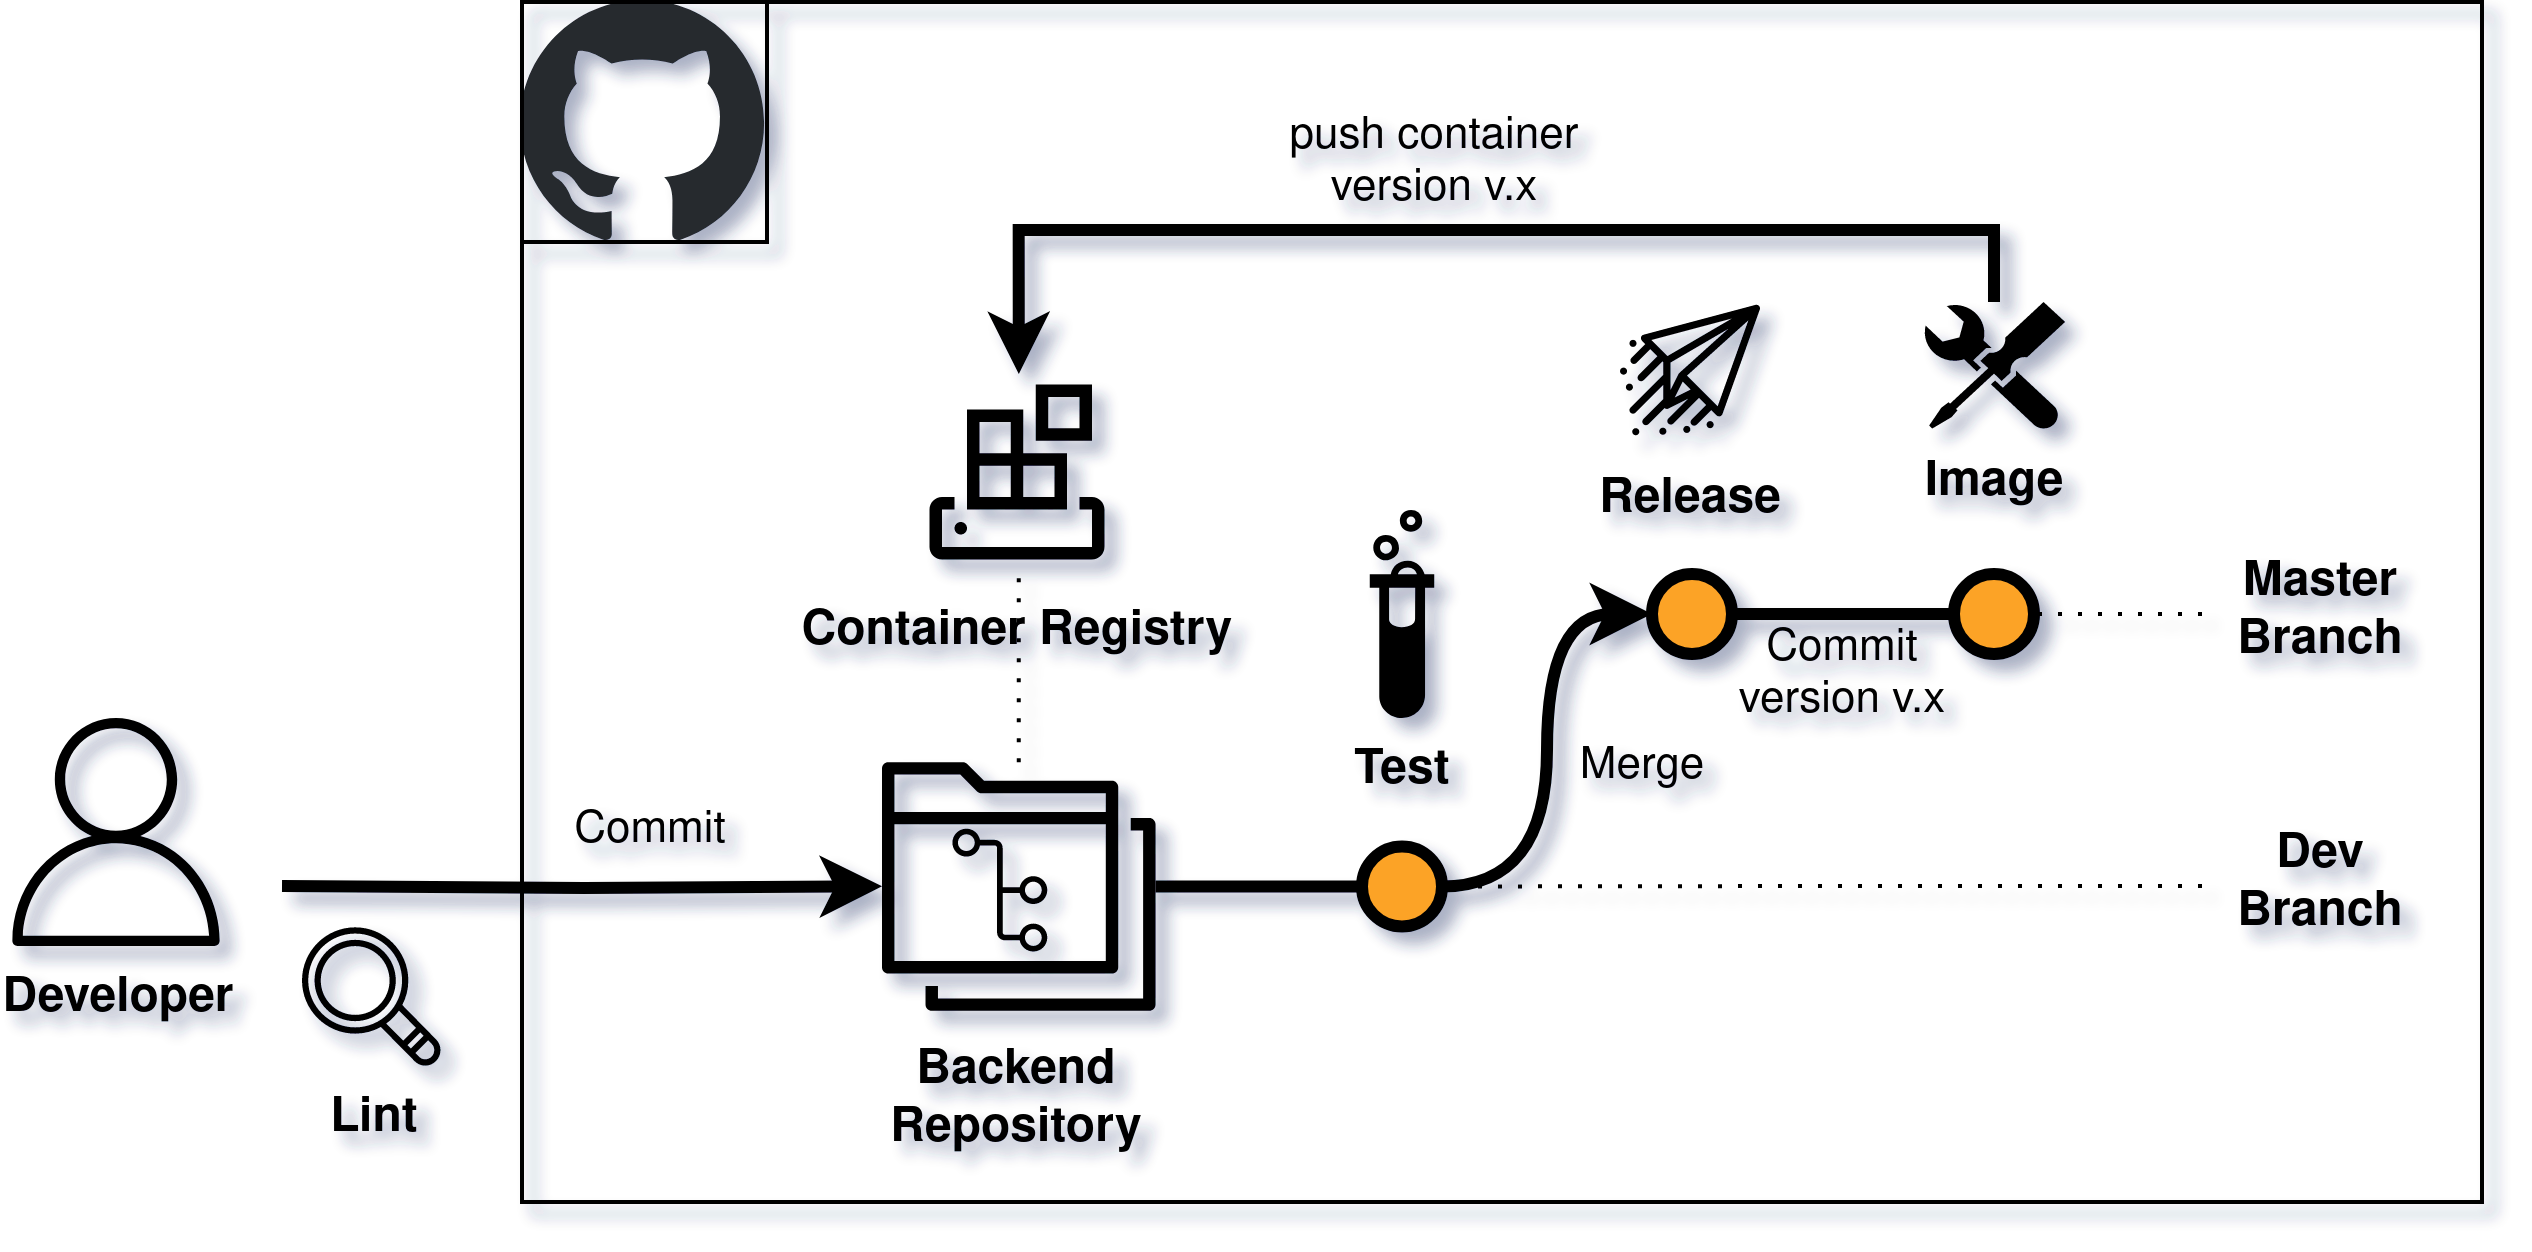

The diagram above was exported from draw.io. Its source (the exported page's mxGraphModel, read from the mxfile embedded in the PNG):
<mxGraphModel dx="1912" dy="922" grid="1" gridSize="10" guides="1" tooltips="1" connect="1" arrows="1" fold="1" page="1" pageScale="1" pageWidth="850" pageHeight="1100" background="none" math="0" shadow="1">
  <root>
    <mxCell id="0" />
    <mxCell id="1" parent="0" />
    <mxCell id="xG3jbgc5DR0weGNHrobK-2" value="" style="whiteSpace=wrap;html=1;strokeColor=#000000;fillColor=none;movable=1;resizable=1;rotatable=1;deletable=1;editable=1;locked=0;connectable=1;" parent="1" vertex="1">
      <mxGeometry x="80" y="360" width="490" height="300" as="geometry" />
    </mxCell>
    <mxCell id="xG3jbgc5DR0weGNHrobK-3" style="edgeStyle=orthogonalEdgeStyle;rounded=0;orthogonalLoop=1;jettySize=auto;html=1;strokeWidth=3;" parent="1" target="xG3jbgc5DR0weGNHrobK-7" edge="1">
      <mxGeometry relative="1" as="geometry">
        <mxPoint x="20" y="581" as="sourcePoint" />
        <mxPoint x="40" y="530" as="targetPoint" />
      </mxGeometry>
    </mxCell>
    <mxCell id="xG3jbgc5DR0weGNHrobK-4" value="Commit" style="edgeLabel;html=1;align=center;verticalAlign=middle;resizable=0;points=[];labelBackgroundColor=none;" parent="xG3jbgc5DR0weGNHrobK-3" connectable="0" vertex="1">
      <mxGeometry x="0.2219" y="-1" relative="1" as="geometry">
        <mxPoint y="-16" as="offset" />
      </mxGeometry>
    </mxCell>
    <mxCell id="xG3jbgc5DR0weGNHrobK-5" value="&lt;font&gt;&lt;b&gt;Lint&lt;/b&gt;&lt;/font&gt;" style="sketch=0;outlineConnect=0;fontColor=#000000;gradientColor=none;fillColor=#000000;strokeColor=none;dashed=0;verticalLabelPosition=bottom;verticalAlign=top;align=center;html=1;fontSize=12;fontStyle=0;aspect=fixed;pointerEvents=1;shape=mxgraph.aws4.magnifying_glass;strokeWidth=5;" parent="1" vertex="1">
      <mxGeometry x="25" y="591.12" width="35" height="35" as="geometry" />
    </mxCell>
    <mxCell id="xG3jbgc5DR0weGNHrobK-6" value="" style="group;strokeColor=none;verticalAlign=bottom;whiteSpace=wrap;fontColor=#000000;fontStyle=1" parent="1" connectable="0" vertex="1">
      <mxGeometry x="170" y="550" width="68.39" height="100" as="geometry" />
    </mxCell>
    <mxCell id="xG3jbgc5DR0weGNHrobK-7" value="" style="sketch=0;outlineConnect=0;fontColor=#232F3E;gradientColor=none;fillColor=#000000;strokeColor=none;dashed=0;verticalLabelPosition=bottom;verticalAlign=top;align=center;html=1;fontSize=12;fontStyle=0;aspect=fixed;pointerEvents=1;shape=mxgraph.aws4.folders;" parent="xG3jbgc5DR0weGNHrobK-6" vertex="1">
      <mxGeometry width="68.38585356057413" height="62.2494419092531" as="geometry" />
    </mxCell>
    <mxCell id="xG3jbgc5DR0weGNHrobK-8" value="" style="sketch=0;outlineConnect=0;fontColor=#000000;gradientColor=none;fillColor=#000000;strokeColor=none;dashed=0;verticalLabelPosition=bottom;verticalAlign=top;align=center;html=1;fontSize=12;fontStyle=0;aspect=fixed;pointerEvents=1;shape=mxgraph.aws4.git_repository;" parent="xG3jbgc5DR0weGNHrobK-6" vertex="1">
      <mxGeometry x="17.596909135043294" y="16.6" width="23.72672061394465" height="30.848056768363204" as="geometry" />
    </mxCell>
    <mxCell id="w6Huo1m7RTFy5aS7Lzu6-12" value="&lt;b&gt;Backend&lt;br&gt;Repository&lt;/b&gt;" style="text;html=1;align=center;verticalAlign=middle;whiteSpace=wrap;rounded=0;" parent="xG3jbgc5DR0weGNHrobK-6" vertex="1">
      <mxGeometry x="-2.9000000000000004" y="70" width="74.19" height="30" as="geometry" />
    </mxCell>
    <mxCell id="xG3jbgc5DR0weGNHrobK-10" value="Developer" style="sketch=0;outlineConnect=0;fontColor=#000000;gradientColor=none;fillColor=#000000;strokeColor=none;dashed=0;verticalLabelPosition=bottom;verticalAlign=top;align=center;html=1;fontSize=12;fontStyle=1;aspect=fixed;pointerEvents=1;shape=mxgraph.aws4.user;" parent="1" vertex="1">
      <mxGeometry x="-50.00000000000006" y="539" width="57" height="57" as="geometry" />
    </mxCell>
    <mxCell id="xG3jbgc5DR0weGNHrobK-11" style="edgeStyle=orthogonalEdgeStyle;rounded=0;orthogonalLoop=1;jettySize=auto;html=1;entryX=0;entryY=0.5;entryDx=0;entryDy=0;endArrow=none;endFill=0;strokeColor=#000000;strokeWidth=3;fontColor=#000000;" parent="1" source="xG3jbgc5DR0weGNHrobK-7" target="xG3jbgc5DR0weGNHrobK-12" edge="1">
      <mxGeometry relative="1" as="geometry">
        <mxPoint x="248.38999999999987" y="583" as="sourcePoint" />
      </mxGeometry>
    </mxCell>
    <mxCell id="xG3jbgc5DR0weGNHrobK-12" value="" style="ellipse;whiteSpace=wrap;html=1;aspect=fixed;fillColor=#fca326;strokeColor=#000000;strokeWidth=3;fontColor=#000000;" parent="1" vertex="1">
      <mxGeometry x="290" y="571.12" width="20" height="20" as="geometry" />
    </mxCell>
    <mxCell id="xG3jbgc5DR0weGNHrobK-27" style="edgeStyle=orthogonalEdgeStyle;rounded=0;orthogonalLoop=1;jettySize=auto;html=1;entryX=1;entryY=0.5;entryDx=0;entryDy=0;dashed=1;dashPattern=1 4;endArrow=none;endFill=0;" parent="1" source="xG3jbgc5DR0weGNHrobK-13" target="xG3jbgc5DR0weGNHrobK-12" edge="1">
      <mxGeometry relative="1" as="geometry" />
    </mxCell>
    <mxCell id="xG3jbgc5DR0weGNHrobK-13" value="Dev&lt;br&gt;Branch" style="text;html=1;align=center;verticalAlign=middle;whiteSpace=wrap;rounded=0;fontStyle=1" parent="1" vertex="1">
      <mxGeometry x="500" y="566" width="60" height="30" as="geometry" />
    </mxCell>
    <mxCell id="xG3jbgc5DR0weGNHrobK-14" value="&lt;font&gt;&lt;b&gt;Test&lt;/b&gt;&lt;/font&gt;" style="sketch=0;html=1;aspect=fixed;strokeColor=none;shadow=0;fillColor=#000000;verticalAlign=top;labelPosition=center;verticalLabelPosition=bottom;shape=mxgraph.gcp2.biomedical_test_tube;fontColor=#000000;" parent="1" vertex="1">
      <mxGeometry x="291.94000000000005" y="487" width="16.12" height="52" as="geometry" />
    </mxCell>
    <mxCell id="xG3jbgc5DR0weGNHrobK-15" style="edgeStyle=orthogonalEdgeStyle;rounded=0;orthogonalLoop=1;jettySize=auto;html=1;entryX=0;entryY=0.5;entryDx=0;entryDy=0;strokeColor=#000000;endArrow=none;endFill=0;strokeWidth=3;fontColor=#000000;" parent="1" source="xG3jbgc5DR0weGNHrobK-21" target="xG3jbgc5DR0weGNHrobK-16" edge="1">
      <mxGeometry relative="1" as="geometry">
        <mxPoint x="370" y="513" as="sourcePoint" />
      </mxGeometry>
    </mxCell>
    <mxCell id="xG3jbgc5DR0weGNHrobK-16" value="" style="ellipse;whiteSpace=wrap;html=1;aspect=fixed;fillColor=#fca326;strokeColor=#000000;strokeWidth=3;fontColor=#000000;" parent="1" vertex="1">
      <mxGeometry x="438" y="503" width="20" height="20" as="geometry" />
    </mxCell>
    <mxCell id="xG3jbgc5DR0weGNHrobK-26" style="edgeStyle=orthogonalEdgeStyle;rounded=0;orthogonalLoop=1;jettySize=auto;html=1;entryX=1;entryY=0.5;entryDx=0;entryDy=0;dashed=1;dashPattern=1 4;endArrow=none;endFill=0;" parent="1" source="xG3jbgc5DR0weGNHrobK-17" target="xG3jbgc5DR0weGNHrobK-16" edge="1">
      <mxGeometry relative="1" as="geometry" />
    </mxCell>
    <mxCell id="xG3jbgc5DR0weGNHrobK-17" value="Master&lt;br&gt;Branch" style="text;html=1;align=center;verticalAlign=middle;whiteSpace=wrap;rounded=0;fontStyle=1" parent="1" vertex="1">
      <mxGeometry x="500" y="498" width="60" height="30" as="geometry" />
    </mxCell>
    <mxCell id="xG3jbgc5DR0weGNHrobK-18" style="edgeStyle=orthogonalEdgeStyle;rounded=0;orthogonalLoop=1;jettySize=auto;html=1;entryX=0;entryY=0.5;entryDx=0;entryDy=0;curved=1;strokeWidth=3;exitX=1;exitY=0.5;exitDx=0;exitDy=0;" parent="1" source="xG3jbgc5DR0weGNHrobK-12" target="xG3jbgc5DR0weGNHrobK-21" edge="1">
      <mxGeometry relative="1" as="geometry">
        <mxPoint x="888" y="539" as="sourcePoint" />
        <mxPoint x="960" y="462" as="targetPoint" />
      </mxGeometry>
    </mxCell>
    <mxCell id="xG3jbgc5DR0weGNHrobK-19" value="Merge" style="edgeLabel;html=1;align=center;verticalAlign=middle;resizable=0;points=[];labelBackgroundColor=none;" parent="xG3jbgc5DR0weGNHrobK-18" connectable="0" vertex="1">
      <mxGeometry x="-0.0031" relative="1" as="geometry">
        <mxPoint x="23" y="3" as="offset" />
      </mxGeometry>
    </mxCell>
    <mxCell id="xG3jbgc5DR0weGNHrobK-20" value="" style="edgeStyle=orthogonalEdgeStyle;rounded=0;orthogonalLoop=1;jettySize=auto;html=1;entryX=0;entryY=0.5;entryDx=0;entryDy=0;strokeColor=#000000;endArrow=none;endFill=0;strokeWidth=3;fontColor=#000000;" parent="1" target="xG3jbgc5DR0weGNHrobK-21" edge="1">
      <mxGeometry relative="1" as="geometry">
        <mxPoint x="370" y="513" as="sourcePoint" />
        <mxPoint x="438" y="513" as="targetPoint" />
      </mxGeometry>
    </mxCell>
    <mxCell id="xG3jbgc5DR0weGNHrobK-21" value="" style="ellipse;whiteSpace=wrap;html=1;aspect=fixed;fillColor=#fca326;strokeColor=#000000;strokeWidth=3;fontColor=#000000;" parent="1" vertex="1">
      <mxGeometry x="362.5" y="503" width="20" height="20" as="geometry" />
    </mxCell>
    <mxCell id="w6Huo1m7RTFy5aS7Lzu6-5" style="edgeStyle=orthogonalEdgeStyle;rounded=0;orthogonalLoop=1;jettySize=auto;html=1;entryX=0.5;entryY=0;entryDx=0;entryDy=0;strokeWidth=3;" parent="1" source="xG3jbgc5DR0weGNHrobK-23" target="w6Huo1m7RTFy5aS7Lzu6-3" edge="1">
      <mxGeometry relative="1" as="geometry">
        <Array as="points">
          <mxPoint x="448" y="417" />
          <mxPoint x="204" y="417" />
        </Array>
      </mxGeometry>
    </mxCell>
    <mxCell id="w6Huo1m7RTFy5aS7Lzu6-8" value="push container&lt;br&gt;version v.x" style="edgeLabel;html=1;align=center;verticalAlign=middle;resizable=0;points=[];labelBackgroundColor=none;" parent="w6Huo1m7RTFy5aS7Lzu6-5" connectable="0" vertex="1">
      <mxGeometry x="0.0903" y="1" relative="1" as="geometry">
        <mxPoint x="4" y="-18" as="offset" />
      </mxGeometry>
    </mxCell>
    <mxCell id="xG3jbgc5DR0weGNHrobK-23" value="Image" style="sketch=0;aspect=fixed;pointerEvents=1;shadow=0;dashed=0;html=1;strokeColor=none;labelPosition=center;verticalLabelPosition=bottom;verticalAlign=top;align=center;fillColor=#000000;shape=mxgraph.mscae.enterprise.tool;fontColor=#000000;fontStyle=1" parent="1" vertex="1">
      <mxGeometry x="430.22" y="435" width="35.56" height="32" as="geometry" />
    </mxCell>
    <mxCell id="xG3jbgc5DR0weGNHrobK-25" value="Release" style="shape=image;verticalLabelPosition=bottom;labelBackgroundColor=none;verticalAlign=top;aspect=fixed;imageAspect=0;image=data:image/svg+xml,(base64 omitted: 5312 chars);fontStyle=1" parent="1" vertex="1">
      <mxGeometry x="355" y="435" width="35" height="35" as="geometry" />
    </mxCell>
    <mxCell id="xG3jbgc5DR0weGNHrobK-28" value="" style="shape=image;verticalLabelPosition=bottom;labelBackgroundColor=default;verticalAlign=top;aspect=fixed;imageAspect=0;image=data:image/svg+xml,(base64 omitted: 1312 chars);imageBackground=none;imageBorder=default;" parent="1" vertex="1">
      <mxGeometry x="80" y="360" width="61.25" height="60" as="geometry" />
    </mxCell>
    <mxCell id="xG3jbgc5DR0weGNHrobK-30" value="Commit&lt;br&gt;version v.x" style="edgeLabel;html=1;align=center;verticalAlign=middle;resizable=0;points=[];labelBackgroundColor=none;" parent="1" connectable="0" vertex="1">
      <mxGeometry x="410.0043740085134" y="527.995238095238" as="geometry" />
    </mxCell>
    <mxCell id="w6Huo1m7RTFy5aS7Lzu6-3" value="Container Registry" style="shape=image;verticalLabelPosition=bottom;labelBackgroundColor=none;verticalAlign=top;aspect=fixed;imageAspect=0;image=data:image/svg+xml,(base64 omitted: 1012 chars);fontStyle=1" parent="1" vertex="1">
      <mxGeometry x="179.2" y="453" width="50" height="50" as="geometry" />
    </mxCell>
    <mxCell id="w6Huo1m7RTFy5aS7Lzu6-11" style="edgeStyle=orthogonalEdgeStyle;rounded=0;orthogonalLoop=1;jettySize=auto;html=1;endArrow=none;endFill=0;dashed=1;dashPattern=1 4;" parent="1" source="xG3jbgc5DR0weGNHrobK-7" target="w6Huo1m7RTFy5aS7Lzu6-3" edge="1">
      <mxGeometry relative="1" as="geometry" />
    </mxCell>
  </root>
</mxGraphModel>